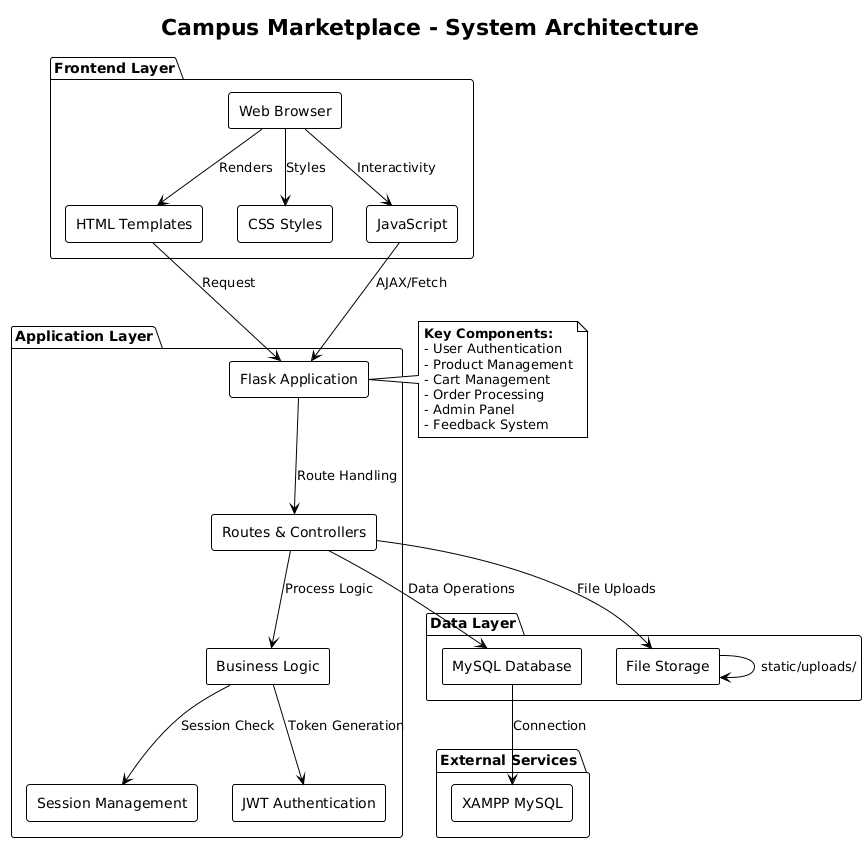

The diagram above was rendered by PlantUML. Its source (embedded in the PNG):
@startuml
!theme plain
skinparam backgroundColor #FFFFFF
skinparam componentStyle rectangle

title Campus Marketplace - System Architecture

package "Frontend Layer" {
    [Web Browser] as Browser
    [HTML Templates] as Templates
    [CSS Styles] as CSS
    [JavaScript] as JS
}

package "Application Layer" {
    [Flask Application] as FlaskApp
    [Routes & Controllers] as Routes
    [Business Logic] as Business
    [Session Management] as Session
    [JWT Authentication] as JWT
}

package "Data Layer" {
    [MySQL Database] as MySQL
    [File Storage] as Files
}

package "External Services" {
    [XAMPP MySQL] as XAMPP
}

Browser --> Templates : Renders
Browser --> CSS : Styles
Browser --> JS : Interactivity
Templates --> FlaskApp : Request
JS --> FlaskApp : AJAX/Fetch

FlaskApp --> Routes : Route Handling
Routes --> Business : Process Logic
Business --> Session : Session Check
Business --> JWT : Token Generation
Routes --> MySQL : Data Operations
Routes --> Files : File Uploads

MySQL --> XAMPP : Connection
Files --> Files : static/uploads/

note right of FlaskApp
  **Key Components:**
  - User Authentication
  - Product Management
  - Cart Management
  - Order Processing
  - Admin Panel
  - Feedback System
end note
@enduml